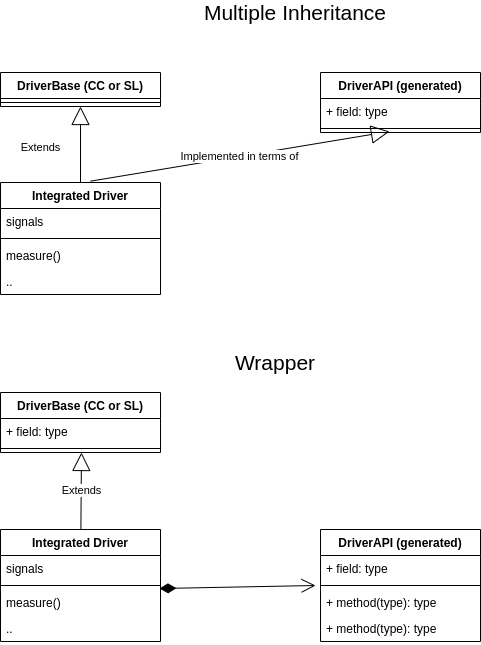

The diagram above was exported from draw.io. Its source (the exported page's mxGraphModel, read from the mxfile embedded in the PNG):
<mxGraphModel dx="1422" dy="843" grid="1" gridSize="10" guides="1" tooltips="1" connect="1" arrows="1" fold="1" page="1" pageScale="1" pageWidth="850" pageHeight="1100" math="0" shadow="0">
  <root>
    <mxCell id="0" />
    <mxCell id="1" parent="0" />
    <mxCell id="R_GcQEQ33u1luDirCZrn-1" value="DriverBase (CC or SL)" style="swimlane;fontStyle=1;align=center;verticalAlign=top;childLayout=stackLayout;horizontal=1;startSize=26;horizontalStack=0;resizeParent=1;resizeParentMax=0;resizeLast=0;collapsible=1;marginBottom=0;" vertex="1" parent="1">
      <mxGeometry x="160" y="400" width="160" height="34" as="geometry" />
    </mxCell>
    <mxCell id="R_GcQEQ33u1luDirCZrn-3" value="" style="line;strokeWidth=1;fillColor=none;align=left;verticalAlign=middle;spacingTop=-1;spacingLeft=3;spacingRight=3;rotatable=0;labelPosition=right;points=[];portConstraint=eastwest;" vertex="1" parent="R_GcQEQ33u1luDirCZrn-1">
      <mxGeometry y="26" width="160" height="8" as="geometry" />
    </mxCell>
    <mxCell id="R_GcQEQ33u1luDirCZrn-5" value="DriverAPI (generated)" style="swimlane;fontStyle=1;align=center;verticalAlign=top;childLayout=stackLayout;horizontal=1;startSize=26;horizontalStack=0;resizeParent=1;resizeParentMax=0;resizeLast=0;collapsible=1;marginBottom=0;" vertex="1" parent="1">
      <mxGeometry x="480" y="400" width="160" height="60" as="geometry" />
    </mxCell>
    <mxCell id="R_GcQEQ33u1luDirCZrn-6" value="+ field: type" style="text;strokeColor=none;fillColor=none;align=left;verticalAlign=top;spacingLeft=4;spacingRight=4;overflow=hidden;rotatable=0;points=[[0,0.5],[1,0.5]];portConstraint=eastwest;" vertex="1" parent="R_GcQEQ33u1luDirCZrn-5">
      <mxGeometry y="26" width="160" height="26" as="geometry" />
    </mxCell>
    <mxCell id="R_GcQEQ33u1luDirCZrn-7" value="" style="line;strokeWidth=1;fillColor=none;align=left;verticalAlign=middle;spacingTop=-1;spacingLeft=3;spacingRight=3;rotatable=0;labelPosition=right;points=[];portConstraint=eastwest;" vertex="1" parent="R_GcQEQ33u1luDirCZrn-5">
      <mxGeometry y="52" width="160" height="8" as="geometry" />
    </mxCell>
    <mxCell id="R_GcQEQ33u1luDirCZrn-9" value="Integrated Driver" style="swimlane;fontStyle=1;align=center;verticalAlign=top;childLayout=stackLayout;horizontal=1;startSize=26;horizontalStack=0;resizeParent=1;resizeParentMax=0;resizeLast=0;collapsible=1;marginBottom=0;" vertex="1" parent="1">
      <mxGeometry x="160" y="510" width="160" height="112" as="geometry" />
    </mxCell>
    <mxCell id="R_GcQEQ33u1luDirCZrn-10" value="signals" style="text;strokeColor=none;fillColor=none;align=left;verticalAlign=top;spacingLeft=4;spacingRight=4;overflow=hidden;rotatable=0;points=[[0,0.5],[1,0.5]];portConstraint=eastwest;" vertex="1" parent="R_GcQEQ33u1luDirCZrn-9">
      <mxGeometry y="26" width="160" height="26" as="geometry" />
    </mxCell>
    <mxCell id="R_GcQEQ33u1luDirCZrn-11" value="" style="line;strokeWidth=1;fillColor=none;align=left;verticalAlign=middle;spacingTop=-1;spacingLeft=3;spacingRight=3;rotatable=0;labelPosition=right;points=[];portConstraint=eastwest;" vertex="1" parent="R_GcQEQ33u1luDirCZrn-9">
      <mxGeometry y="52" width="160" height="8" as="geometry" />
    </mxCell>
    <mxCell id="R_GcQEQ33u1luDirCZrn-12" value="measure()" style="text;strokeColor=none;fillColor=none;align=left;verticalAlign=top;spacingLeft=4;spacingRight=4;overflow=hidden;rotatable=0;points=[[0,0.5],[1,0.5]];portConstraint=eastwest;" vertex="1" parent="R_GcQEQ33u1luDirCZrn-9">
      <mxGeometry y="60" width="160" height="26" as="geometry" />
    </mxCell>
    <mxCell id="R_GcQEQ33u1luDirCZrn-17" value=".." style="text;strokeColor=none;fillColor=none;align=left;verticalAlign=top;spacingLeft=4;spacingRight=4;overflow=hidden;rotatable=0;points=[[0,0.5],[1,0.5]];portConstraint=eastwest;" vertex="1" parent="R_GcQEQ33u1luDirCZrn-9">
      <mxGeometry y="86" width="160" height="26" as="geometry" />
    </mxCell>
    <mxCell id="R_GcQEQ33u1luDirCZrn-13" value="Implemented in terms of" style="endArrow=block;endSize=16;endFill=0;html=1;entryX=0.431;entryY=0.875;entryDx=0;entryDy=0;entryPerimeter=0;exitX=0.563;exitY=-0.012;exitDx=0;exitDy=0;exitPerimeter=0;" edge="1" parent="1" source="R_GcQEQ33u1luDirCZrn-9" target="R_GcQEQ33u1luDirCZrn-7">
      <mxGeometry width="160" relative="1" as="geometry">
        <mxPoint x="250" y="580" as="sourcePoint" />
        <mxPoint x="454.0799999999999" y="476.98800000000006" as="targetPoint" />
      </mxGeometry>
    </mxCell>
    <mxCell id="R_GcQEQ33u1luDirCZrn-14" value="Extends" style="endArrow=block;endSize=16;endFill=0;html=1;entryX=0.5;entryY=1;entryDx=0;entryDy=0;" edge="1" parent="1" source="R_GcQEQ33u1luDirCZrn-9" target="R_GcQEQ33u1luDirCZrn-1">
      <mxGeometry x="-0.0909" y="40" width="160" relative="1" as="geometry">
        <mxPoint x="260.0799999999999" y="608.9680000000001" as="sourcePoint" />
        <mxPoint x="240" y="440" as="targetPoint" />
        <mxPoint as="offset" />
      </mxGeometry>
    </mxCell>
    <mxCell id="R_GcQEQ33u1luDirCZrn-15" value="Multiple Inheritance&lt;br&gt;" style="text;html=1;strokeColor=none;fillColor=none;align=center;verticalAlign=middle;whiteSpace=wrap;rounded=0;fontSize=21;" vertex="1" parent="1">
      <mxGeometry x="360" y="330" width="190" height="20" as="geometry" />
    </mxCell>
    <mxCell id="R_GcQEQ33u1luDirCZrn-19" value="DriverBase (CC or SL)" style="swimlane;fontStyle=1;align=center;verticalAlign=top;childLayout=stackLayout;horizontal=1;startSize=26;horizontalStack=0;resizeParent=1;resizeParentMax=0;resizeLast=0;collapsible=1;marginBottom=0;" vertex="1" parent="1">
      <mxGeometry x="160" y="720" width="160" height="60" as="geometry" />
    </mxCell>
    <mxCell id="R_GcQEQ33u1luDirCZrn-20" value="+ field: type" style="text;strokeColor=none;fillColor=none;align=left;verticalAlign=top;spacingLeft=4;spacingRight=4;overflow=hidden;rotatable=0;points=[[0,0.5],[1,0.5]];portConstraint=eastwest;" vertex="1" parent="R_GcQEQ33u1luDirCZrn-19">
      <mxGeometry y="26" width="160" height="26" as="geometry" />
    </mxCell>
    <mxCell id="R_GcQEQ33u1luDirCZrn-21" value="" style="line;strokeWidth=1;fillColor=none;align=left;verticalAlign=middle;spacingTop=-1;spacingLeft=3;spacingRight=3;rotatable=0;labelPosition=right;points=[];portConstraint=eastwest;" vertex="1" parent="R_GcQEQ33u1luDirCZrn-19">
      <mxGeometry y="52" width="160" height="8" as="geometry" />
    </mxCell>
    <mxCell id="R_GcQEQ33u1luDirCZrn-23" value="DriverAPI (generated)" style="swimlane;fontStyle=1;align=center;verticalAlign=top;childLayout=stackLayout;horizontal=1;startSize=26;horizontalStack=0;resizeParent=1;resizeParentMax=0;resizeLast=0;collapsible=1;marginBottom=0;" vertex="1" parent="1">
      <mxGeometry x="480" y="857" width="160" height="112" as="geometry" />
    </mxCell>
    <mxCell id="R_GcQEQ33u1luDirCZrn-24" value="+ field: type" style="text;strokeColor=none;fillColor=none;align=left;verticalAlign=top;spacingLeft=4;spacingRight=4;overflow=hidden;rotatable=0;points=[[0,0.5],[1,0.5]];portConstraint=eastwest;" vertex="1" parent="R_GcQEQ33u1luDirCZrn-23">
      <mxGeometry y="26" width="160" height="26" as="geometry" />
    </mxCell>
    <mxCell id="R_GcQEQ33u1luDirCZrn-25" value="" style="line;strokeWidth=1;fillColor=none;align=left;verticalAlign=middle;spacingTop=-1;spacingLeft=3;spacingRight=3;rotatable=0;labelPosition=right;points=[];portConstraint=eastwest;" vertex="1" parent="R_GcQEQ33u1luDirCZrn-23">
      <mxGeometry y="52" width="160" height="8" as="geometry" />
    </mxCell>
    <mxCell id="R_GcQEQ33u1luDirCZrn-36" value="+ method(type): type" style="text;strokeColor=none;fillColor=none;align=left;verticalAlign=top;spacingLeft=4;spacingRight=4;overflow=hidden;rotatable=0;points=[[0,0.5],[1,0.5]];portConstraint=eastwest;" vertex="1" parent="R_GcQEQ33u1luDirCZrn-23">
      <mxGeometry y="60" width="160" height="26" as="geometry" />
    </mxCell>
    <mxCell id="R_GcQEQ33u1luDirCZrn-26" value="+ method(type): type" style="text;strokeColor=none;fillColor=none;align=left;verticalAlign=top;spacingLeft=4;spacingRight=4;overflow=hidden;rotatable=0;points=[[0,0.5],[1,0.5]];portConstraint=eastwest;" vertex="1" parent="R_GcQEQ33u1luDirCZrn-23">
      <mxGeometry y="86" width="160" height="26" as="geometry" />
    </mxCell>
    <mxCell id="R_GcQEQ33u1luDirCZrn-27" value="Integrated Driver" style="swimlane;fontStyle=1;align=center;verticalAlign=top;childLayout=stackLayout;horizontal=1;startSize=26;horizontalStack=0;resizeParent=1;resizeParentMax=0;resizeLast=0;collapsible=1;marginBottom=0;" vertex="1" parent="1">
      <mxGeometry x="160" y="857" width="160" height="112" as="geometry" />
    </mxCell>
    <mxCell id="R_GcQEQ33u1luDirCZrn-28" value="signals" style="text;strokeColor=none;fillColor=none;align=left;verticalAlign=top;spacingLeft=4;spacingRight=4;overflow=hidden;rotatable=0;points=[[0,0.5],[1,0.5]];portConstraint=eastwest;" vertex="1" parent="R_GcQEQ33u1luDirCZrn-27">
      <mxGeometry y="26" width="160" height="26" as="geometry" />
    </mxCell>
    <mxCell id="R_GcQEQ33u1luDirCZrn-29" value="" style="line;strokeWidth=1;fillColor=none;align=left;verticalAlign=middle;spacingTop=-1;spacingLeft=3;spacingRight=3;rotatable=0;labelPosition=right;points=[];portConstraint=eastwest;" vertex="1" parent="R_GcQEQ33u1luDirCZrn-27">
      <mxGeometry y="52" width="160" height="8" as="geometry" />
    </mxCell>
    <mxCell id="R_GcQEQ33u1luDirCZrn-30" value="measure()" style="text;strokeColor=none;fillColor=none;align=left;verticalAlign=top;spacingLeft=4;spacingRight=4;overflow=hidden;rotatable=0;points=[[0,0.5],[1,0.5]];portConstraint=eastwest;" vertex="1" parent="R_GcQEQ33u1luDirCZrn-27">
      <mxGeometry y="60" width="160" height="26" as="geometry" />
    </mxCell>
    <mxCell id="R_GcQEQ33u1luDirCZrn-31" value=".." style="text;strokeColor=none;fillColor=none;align=left;verticalAlign=top;spacingLeft=4;spacingRight=4;overflow=hidden;rotatable=0;points=[[0,0.5],[1,0.5]];portConstraint=eastwest;" vertex="1" parent="R_GcQEQ33u1luDirCZrn-27">
      <mxGeometry y="86" width="160" height="26" as="geometry" />
    </mxCell>
    <mxCell id="R_GcQEQ33u1luDirCZrn-33" value="Extends" style="endArrow=block;endSize=16;endFill=0;html=1;entryX=0.506;entryY=1;entryDx=0;entryDy=0;entryPerimeter=0;" edge="1" parent="1" source="R_GcQEQ33u1luDirCZrn-27" target="R_GcQEQ33u1luDirCZrn-21">
      <mxGeometry width="160" relative="1" as="geometry">
        <mxPoint x="260.0799999999999" y="928.9680000000001" as="sourcePoint" />
        <mxPoint x="243" y="790" as="targetPoint" />
      </mxGeometry>
    </mxCell>
    <mxCell id="R_GcQEQ33u1luDirCZrn-34" value="Wrapper" style="text;html=1;strokeColor=none;fillColor=none;align=center;verticalAlign=middle;whiteSpace=wrap;rounded=0;fontSize=21;" vertex="1" parent="1">
      <mxGeometry x="340" y="680" width="190" height="20" as="geometry" />
    </mxCell>
    <mxCell id="R_GcQEQ33u1luDirCZrn-35" value="" style="endArrow=open;html=1;endSize=12;startArrow=diamondThin;startSize=14;startFill=1;align=left;verticalAlign=bottom;fontSize=21;exitX=0.994;exitY=-0.038;exitDx=0;exitDy=0;exitPerimeter=0;entryX=-0.031;entryY=-0.154;entryDx=0;entryDy=0;entryPerimeter=0;" edge="1" parent="1" source="R_GcQEQ33u1luDirCZrn-30" target="R_GcQEQ33u1luDirCZrn-36">
      <mxGeometry x="-0.667" y="26" relative="1" as="geometry">
        <mxPoint x="320" y="920" as="sourcePoint" />
        <mxPoint x="440" y="920" as="targetPoint" />
        <mxPoint as="offset" />
      </mxGeometry>
    </mxCell>
  </root>
</mxGraphModel>